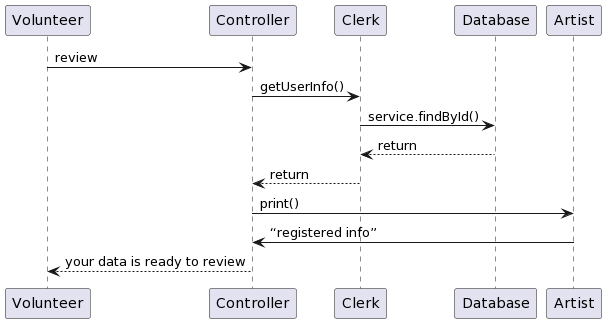

The diagram above was rendered by PlantUML. Its source (embedded in the PNG):
@startuml
Volunteer -> Controller: review
Controller -> Clerk: getUserInfo()
Clerk -> Database: service.findById()
Database --> Clerk: return
Clerk --> Controller: return
Controller -> Artist: print()
Artist -> Controller: “registered info” 
Controller --> Volunteer: your data is ready to review
@enduml